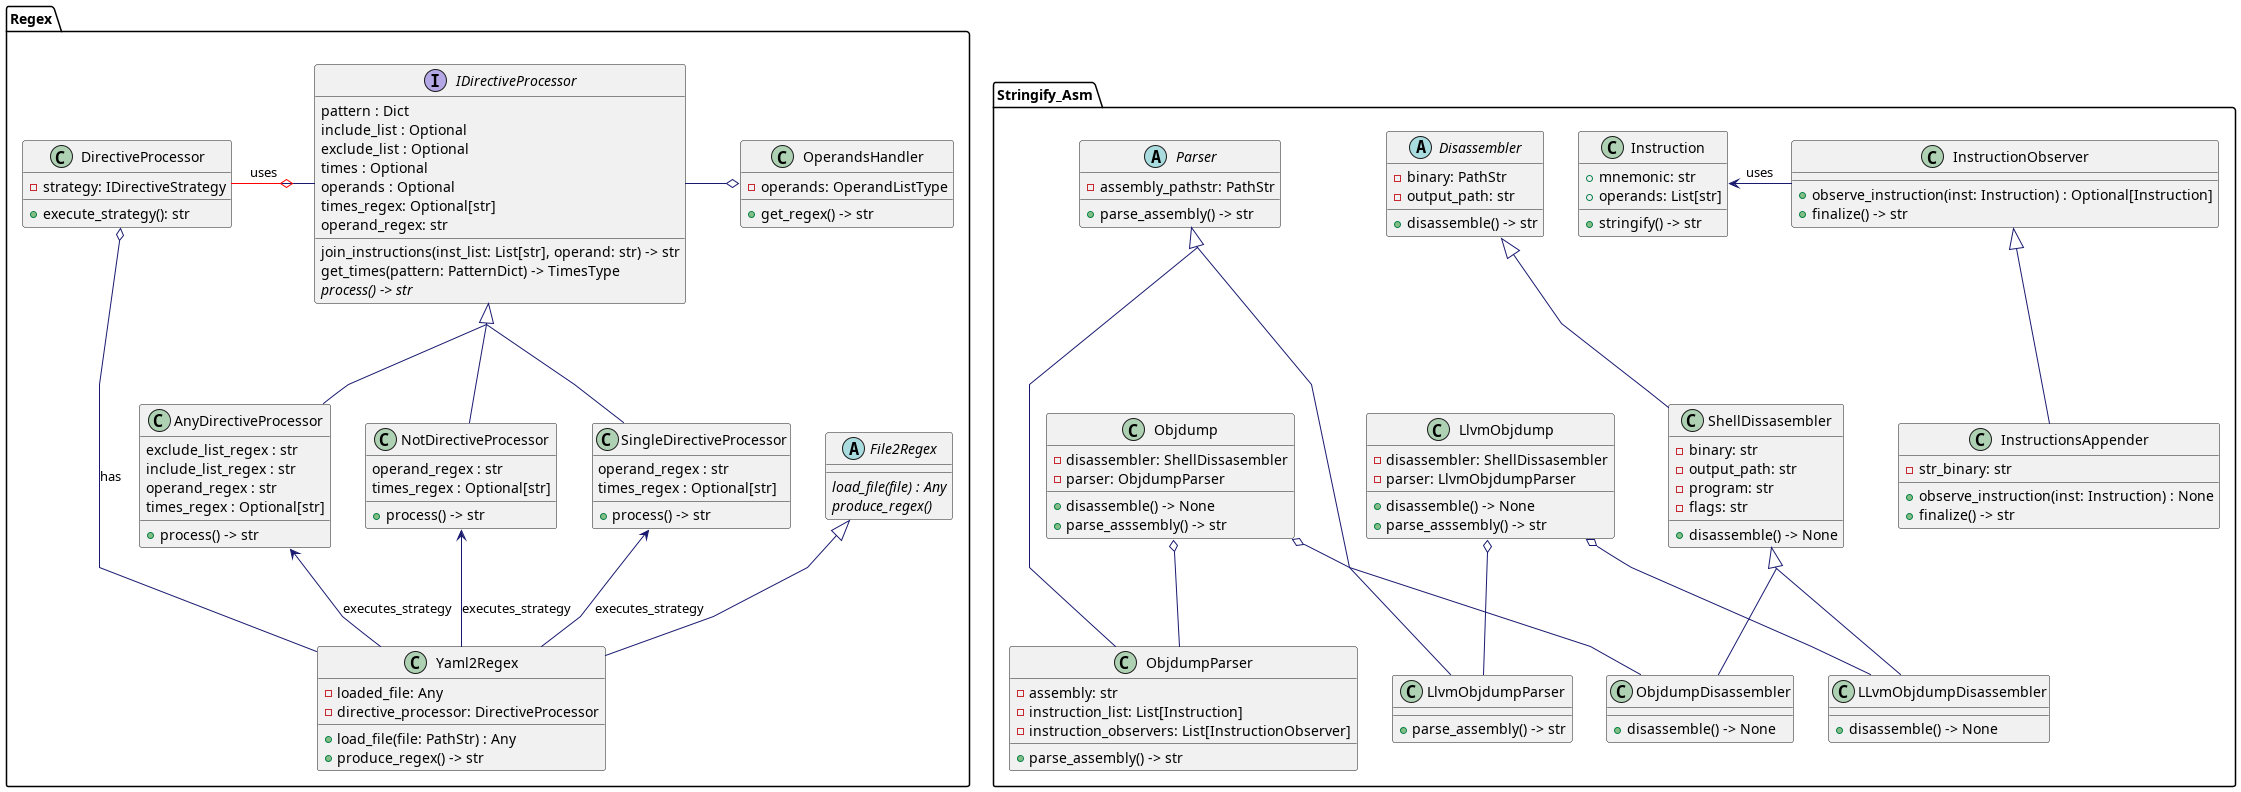

The diagram above was rendered by PlantUML. Its source (embedded in the PNG):
@startuml diagram_class

skinparam linetype polyline
skinparam classFontName Helvetica
skinparam ClassFontSize 14
skinparam ArrowColor MidnightBlue
skinparam groupInheritance 2


skinparam class {

}

package "Stringify_Asm" {
    abstract class Disassembler {
        -binary: PathStr
        -output_path: str
        +disassemble() -> str
    }

    class Instruction {
        +mnemonic: str
        +operands: List[str]
        +stringify() -> str
    }

    class InstructionObserver {
        +observe_instruction(inst: Instruction) : Optional[Instruction]
        +finalize() -> str
    }

    abstract class Parser {
        -assembly_pathstr: PathStr
        +parse_assembly() -> str
    }

    class LLvmObjdumpDisassembler {
        +disassemble() -> None
    }

    class LlvmObjdumpParser {
        +parse_assembly() -> str
    }

    class LlvmObjdump {
        -disassembler: ShellDissasembler
        -parser: LlvmObjdumpParser
        +disassemble() -> None
        +parse_asssembly() -> str
    }

    class ObjdumpDisassembler {
        +disassemble() -> None
    }

    class ObjdumpParser {
        -assembly: str
        -instruction_list: List[Instruction]
        -instruction_observers: List[InstructionObserver]
        +parse_assembly() -> str
    }

    class Objdump {
        -disassembler: ShellDissasembler
        -parser: ObjdumpParser
        +disassemble() -> None
        +parse_asssembly() -> str
    }

    class InstructionsAppender {
        -str_binary: str
        +observe_instruction(inst: Instruction) : None
        +finalize() -> str
    }

    class ShellDissasembler {
        -binary: str
        -output_path: str
        -program: str
        -flags: str
        +disassemble() -> None
    }
}

package "Regex" {

    abstract class File2Regex {
        {abstract} load_file(file) : Any
        {abstract} produce_regex()
    }

    class Yaml2Regex {
        -loaded_file: Any
        -directive_processor: DirectiveProcessor
        +load_file(file: PathStr) : Any
        +produce_regex() -> str
    }

    class OperandsHandler {
        -operands: OperandListType
        +get_regex() -> str
    }

    class DirectiveProcessor {
        -strategy: IDirectiveStrategy
        +execute_strategy(): str
    }

    interface IDirectiveProcessor {
    pattern : Dict
    include_list : Optional
    exclude_list : Optional
    times : Optional
    operands : Optional
    times_regex: Optional[str]
    operand_regex: str

    join_instructions(inst_list: List[str], operand: str) -> str
    get_times(pattern: PatternDict) -> TimesType
    {abstract}process() -> str
    }


    class AnyDirectiveProcessor {
    exclude_list_regex : str
    include_list_regex : str
    operand_regex : str
    times_regex : Optional[str]

    +process() -> str
    }

    class NotDirectiveProcessor {
    operand_regex : str
    times_regex : Optional[str]

    +process() -> str
    }

    class SingleDirectiveProcessor {
    operand_regex : str
    times_regex : Optional[str]

    +process() -> str
    }



}

' Strategy Pattern Relationships
DirectiveProcessor -[#red,thickness=1]o IDirectiveProcessor: uses
IDirectiveProcessor  <|-- AnyDirectiveProcessor
IDirectiveProcessor  <|-- SingleDirectiveProcessor
IDirectiveProcessor  <|-- NotDirectiveProcessor

Yaml2Regex --up> AnyDirectiveProcessor : executes_strategy
Yaml2Regex --up> SingleDirectiveProcessor : executes_strategy
Yaml2Regex --up> NotDirectiveProcessor : executes_strategy
Yaml2Regex --o DirectiveProcessor: has


IDirectiveProcessor -o OperandsHandler


Instruction <- InstructionObserver : uses
File2Regex <|-- Yaml2Regex
Parser <|--- LlvmObjdumpParser
Parser <|--- ObjdumpParser
InstructionObserver <|-- InstructionsAppender

Objdump o-- ObjdumpDisassembler
Objdump o-- ObjdumpParser

LlvmObjdump o-- LlvmObjdumpParser
LlvmObjdump o-- LLvmObjdumpDisassembler

Disassembler <|-- ShellDissasembler
ShellDissasembler <|-- ObjdumpDisassembler
ShellDissasembler <|-- LLvmObjdumpDisassembler
@enduml